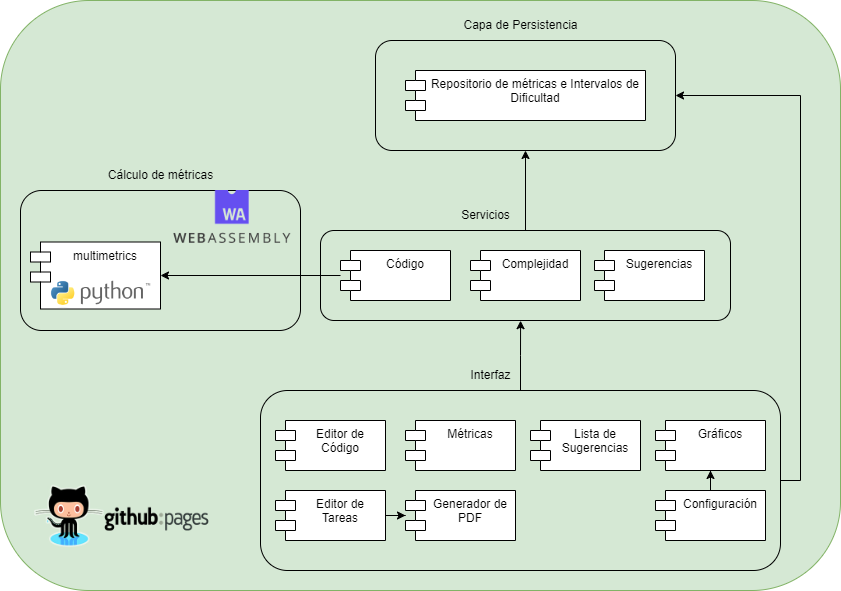

The diagram above was exported from draw.io. Its source (the exported page's mxGraphModel, read from the mxfile embedded in the PNG):
<mxGraphModel dx="2536" dy="951" grid="1" gridSize="10" guides="1" tooltips="1" connect="1" arrows="1" fold="1" page="1" pageScale="1" pageWidth="827" pageHeight="1169" math="0" shadow="0">
  <root>
    <mxCell id="0" />
    <mxCell id="1" parent="0" />
    <mxCell id="EsAQEMlREimZDpgcUB5t-2" value="" style="rounded=1;whiteSpace=wrap;html=1;fillColor=#d5e8d4;strokeColor=#82b366;" vertex="1" parent="1">
      <mxGeometry x="-520" y="480" width="840" height="590" as="geometry" />
    </mxCell>
    <mxCell id="EsAQEMlREimZDpgcUB5t-5" value="" style="shape=image;verticalLabelPosition=bottom;labelBackgroundColor=default;verticalAlign=top;aspect=fixed;imageAspect=0;image=https://www.alejandrolopezparra.es/img/posts/GitHub-Pages.png;" vertex="1" parent="1">
      <mxGeometry x="-490" y="953" width="183.65" height="84" as="geometry" />
    </mxCell>
    <mxCell id="EsAQEMlREimZDpgcUB5t-49" style="edgeStyle=orthogonalEdgeStyle;rounded=0;orthogonalLoop=1;jettySize=auto;html=1;exitX=1;exitY=0.5;exitDx=0;exitDy=0;entryX=1;entryY=0.5;entryDx=0;entryDy=0;" edge="1" parent="1" source="EsAQEMlREimZDpgcUB5t-47" target="EsAQEMlREimZDpgcUB5t-19">
      <mxGeometry relative="1" as="geometry" />
    </mxCell>
    <mxCell id="EsAQEMlREimZDpgcUB5t-50" style="edgeStyle=orthogonalEdgeStyle;rounded=0;orthogonalLoop=1;jettySize=auto;html=1;entryX=0.488;entryY=1.002;entryDx=0;entryDy=0;entryPerimeter=0;" edge="1" parent="1" source="EsAQEMlREimZDpgcUB5t-47" target="EsAQEMlREimZDpgcUB5t-21">
      <mxGeometry relative="1" as="geometry" />
    </mxCell>
    <mxCell id="EsAQEMlREimZDpgcUB5t-47" value="" style="rounded=1;whiteSpace=wrap;html=1;fillColor=none;" vertex="1" parent="1">
      <mxGeometry x="-260" y="870" width="520" height="180" as="geometry" />
    </mxCell>
    <mxCell id="EsAQEMlREimZDpgcUB5t-19" value="" style="rounded=1;whiteSpace=wrap;html=1;fillColor=none;" vertex="1" parent="1">
      <mxGeometry x="-145" y="520" width="300" height="110" as="geometry" />
    </mxCell>
    <mxCell id="EsAQEMlREimZDpgcUB5t-13" value="Repositorio de métricas e Intervalos de Dificultad" style="shape=module;align=left;spacingLeft=20;align=center;verticalAlign=top;whiteSpace=wrap;html=1;" vertex="1" parent="1">
      <mxGeometry x="-115" y="550" width="240" height="50" as="geometry" />
    </mxCell>
    <mxCell id="EsAQEMlREimZDpgcUB5t-44" style="edgeStyle=orthogonalEdgeStyle;rounded=0;orthogonalLoop=1;jettySize=auto;html=1;exitX=1;exitY=0.5;exitDx=0;exitDy=0;" edge="1" parent="1" source="EsAQEMlREimZDpgcUB5t-18" target="EsAQEMlREimZDpgcUB5t-41">
      <mxGeometry relative="1" as="geometry" />
    </mxCell>
    <mxCell id="EsAQEMlREimZDpgcUB5t-18" value="Editor de&lt;br&gt;Tareas" style="shape=module;align=left;spacingLeft=20;align=center;verticalAlign=top;whiteSpace=wrap;html=1;" vertex="1" parent="1">
      <mxGeometry x="-245" y="970" width="110" height="50" as="geometry" />
    </mxCell>
    <mxCell id="EsAQEMlREimZDpgcUB5t-20" value="Capa de Persistencia" style="text;html=1;align=center;verticalAlign=middle;resizable=0;points=[];autosize=1;strokeColor=none;fillColor=none;" vertex="1" parent="1">
      <mxGeometry x="-70" y="490" width="140" height="30" as="geometry" />
    </mxCell>
    <mxCell id="EsAQEMlREimZDpgcUB5t-23" value="Gráficos" style="shape=module;align=left;spacingLeft=20;align=center;verticalAlign=top;whiteSpace=wrap;html=1;" vertex="1" parent="1">
      <mxGeometry x="135" y="900" width="110" height="50" as="geometry" />
    </mxCell>
    <mxCell id="EsAQEMlREimZDpgcUB5t-24" value="Métricas" style="shape=module;align=left;spacingLeft=20;align=center;verticalAlign=top;whiteSpace=wrap;html=1;" vertex="1" parent="1">
      <mxGeometry x="-115" y="900" width="110" height="50" as="geometry" />
    </mxCell>
    <mxCell id="EsAQEMlREimZDpgcUB5t-25" value="Editor de Código" style="shape=module;align=left;spacingLeft=20;align=center;verticalAlign=top;whiteSpace=wrap;html=1;" vertex="1" parent="1">
      <mxGeometry x="-245" y="900" width="110" height="50" as="geometry" />
    </mxCell>
    <mxCell id="EsAQEMlREimZDpgcUB5t-26" value="" style="group" vertex="1" connectable="0" parent="1">
      <mxGeometry x="-500" y="640" width="280" height="170" as="geometry" />
    </mxCell>
    <mxCell id="EsAQEMlREimZDpgcUB5t-7" value="" style="rounded=1;whiteSpace=wrap;html=1;fillColor=none;" vertex="1" parent="EsAQEMlREimZDpgcUB5t-26">
      <mxGeometry y="30" width="280" height="140" as="geometry" />
    </mxCell>
    <mxCell id="EsAQEMlREimZDpgcUB5t-6" value="multimetrics" style="shape=module;align=left;spacingLeft=20;align=center;verticalAlign=top;whiteSpace=wrap;html=1;" vertex="1" parent="EsAQEMlREimZDpgcUB5t-26">
      <mxGeometry x="10" y="81.5" width="130" height="67" as="geometry" />
    </mxCell>
    <mxCell id="EsAQEMlREimZDpgcUB5t-8" value="" style="shape=image;verticalLabelPosition=bottom;labelBackgroundColor=default;verticalAlign=top;aspect=fixed;imageAspect=0;image=https://seeklogo.com/images/W/webassembly-logo-7640A403C1-seeklogo.com.png;" vertex="1" parent="EsAQEMlREimZDpgcUB5t-26">
      <mxGeometry x="153.37" y="30" width="116.91" height="53" as="geometry" />
    </mxCell>
    <mxCell id="EsAQEMlREimZDpgcUB5t-10" value="" style="shape=image;verticalLabelPosition=bottom;labelBackgroundColor=default;verticalAlign=top;aspect=fixed;imageAspect=0;image=https://upload.wikimedia.org/wikipedia/commons/thumb/f/f8/Python_logo_and_wordmark.svg/2560px-Python_logo_and_wordmark.svg.png;" vertex="1" parent="EsAQEMlREimZDpgcUB5t-26">
      <mxGeometry x="30.000000000000057" y="120" width="101.3" height="30" as="geometry" />
    </mxCell>
    <mxCell id="EsAQEMlREimZDpgcUB5t-12" value="Cálculo de métricas" style="text;html=1;align=center;verticalAlign=middle;resizable=0;points=[];autosize=1;strokeColor=none;fillColor=none;" vertex="1" parent="EsAQEMlREimZDpgcUB5t-26">
      <mxGeometry x="75" width="130" height="30" as="geometry" />
    </mxCell>
    <mxCell id="EsAQEMlREimZDpgcUB5t-27" value="" style="group" vertex="1" connectable="0" parent="1">
      <mxGeometry x="-190" y="680" width="400" height="140" as="geometry" />
    </mxCell>
    <mxCell id="EsAQEMlREimZDpgcUB5t-21" value="" style="rounded=1;whiteSpace=wrap;html=1;fillColor=none;" vertex="1" parent="EsAQEMlREimZDpgcUB5t-27">
      <mxGeometry x="-10" y="30" width="410" height="90" as="geometry" />
    </mxCell>
    <mxCell id="EsAQEMlREimZDpgcUB5t-15" value="Código" style="shape=module;align=left;spacingLeft=20;align=center;verticalAlign=top;whiteSpace=wrap;html=1;" vertex="1" parent="EsAQEMlREimZDpgcUB5t-27">
      <mxGeometry x="10" y="50" width="110" height="50" as="geometry" />
    </mxCell>
    <mxCell id="EsAQEMlREimZDpgcUB5t-16" value="Sugerencias" style="shape=module;align=left;spacingLeft=20;align=center;verticalAlign=top;whiteSpace=wrap;html=1;" vertex="1" parent="EsAQEMlREimZDpgcUB5t-27">
      <mxGeometry x="264" y="50" width="110" height="50" as="geometry" />
    </mxCell>
    <mxCell id="EsAQEMlREimZDpgcUB5t-17" value="Complejidad" style="shape=module;align=left;spacingLeft=20;align=center;verticalAlign=top;whiteSpace=wrap;html=1;" vertex="1" parent="EsAQEMlREimZDpgcUB5t-27">
      <mxGeometry x="140" y="50" width="110" height="50" as="geometry" />
    </mxCell>
    <mxCell id="EsAQEMlREimZDpgcUB5t-22" value="Servicios" style="text;html=1;align=center;verticalAlign=middle;resizable=0;points=[];autosize=1;strokeColor=none;fillColor=none;" vertex="1" parent="EsAQEMlREimZDpgcUB5t-27">
      <mxGeometry x="120" width="70" height="30" as="geometry" />
    </mxCell>
    <mxCell id="EsAQEMlREimZDpgcUB5t-45" style="edgeStyle=orthogonalEdgeStyle;rounded=0;orthogonalLoop=1;jettySize=auto;html=1;" edge="1" parent="1" source="EsAQEMlREimZDpgcUB5t-36" target="EsAQEMlREimZDpgcUB5t-23">
      <mxGeometry relative="1" as="geometry" />
    </mxCell>
    <mxCell id="EsAQEMlREimZDpgcUB5t-36" value="Configuración" style="shape=module;align=left;spacingLeft=20;align=center;verticalAlign=top;whiteSpace=wrap;html=1;" vertex="1" parent="1">
      <mxGeometry x="135" y="970" width="110" height="50" as="geometry" />
    </mxCell>
    <mxCell id="EsAQEMlREimZDpgcUB5t-39" value="Lista de Sugerencias" style="shape=module;align=left;spacingLeft=20;align=center;verticalAlign=top;whiteSpace=wrap;html=1;" vertex="1" parent="1">
      <mxGeometry x="10" y="900" width="110" height="50" as="geometry" />
    </mxCell>
    <mxCell id="EsAQEMlREimZDpgcUB5t-41" value="Generador de PDF" style="shape=module;align=left;spacingLeft=20;align=center;verticalAlign=top;whiteSpace=wrap;html=1;" vertex="1" parent="1">
      <mxGeometry x="-115" y="970" width="110" height="50" as="geometry" />
    </mxCell>
    <mxCell id="EsAQEMlREimZDpgcUB5t-48" value="Interfaz" style="text;html=1;align=center;verticalAlign=middle;resizable=0;points=[];autosize=1;strokeColor=none;fillColor=none;" vertex="1" parent="1">
      <mxGeometry x="-60" y="840" width="60" height="30" as="geometry" />
    </mxCell>
    <mxCell id="EsAQEMlREimZDpgcUB5t-51" style="edgeStyle=orthogonalEdgeStyle;rounded=0;orthogonalLoop=1;jettySize=auto;html=1;" edge="1" parent="1" source="EsAQEMlREimZDpgcUB5t-21" target="EsAQEMlREimZDpgcUB5t-19">
      <mxGeometry relative="1" as="geometry" />
    </mxCell>
    <mxCell id="EsAQEMlREimZDpgcUB5t-52" style="edgeStyle=orthogonalEdgeStyle;rounded=0;orthogonalLoop=1;jettySize=auto;html=1;entryX=1;entryY=0.5;entryDx=0;entryDy=0;" edge="1" parent="1" source="EsAQEMlREimZDpgcUB5t-15" target="EsAQEMlREimZDpgcUB5t-6">
      <mxGeometry relative="1" as="geometry" />
    </mxCell>
  </root>
</mxGraphModel>